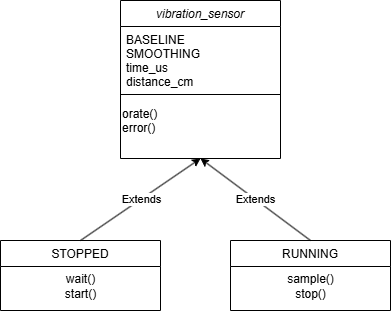

The diagram above was exported from draw.io. Its source (the exported page's mxGraphModel, read from the mxfile embedded in the PNG):
<mxGraphModel dx="1453" dy="764" grid="1" gridSize="10" guides="1" tooltips="1" connect="1" arrows="1" fold="1" page="1" pageScale="1" pageWidth="827" pageHeight="1169" math="0" shadow="0">
  <root>
    <mxCell id="WIyWlLk6GJQsqaUBKTNV-0" />
    <mxCell id="WIyWlLk6GJQsqaUBKTNV-1" parent="WIyWlLk6GJQsqaUBKTNV-0" />
    <mxCell id="zkfFHV4jXpPFQw0GAbJ--0" value="vibration_sensor" style="swimlane;fontStyle=2;align=center;verticalAlign=top;childLayout=stackLayout;horizontal=1;startSize=26;horizontalStack=0;resizeParent=1;resizeLast=0;collapsible=1;marginBottom=0;rounded=0;shadow=0;strokeWidth=1;" parent="WIyWlLk6GJQsqaUBKTNV-1" vertex="1">
      <mxGeometry x="330" y="110" width="160" height="158" as="geometry">
        <mxRectangle x="230" y="140" width="160" height="26" as="alternateBounds" />
      </mxGeometry>
    </mxCell>
    <mxCell id="zkfFHV4jXpPFQw0GAbJ--5" value="BASELINE&#10;SMOOTHING&#10;time_us&#10;distance_cm" style="text;align=left;verticalAlign=top;spacingLeft=4;spacingRight=4;overflow=hidden;rotatable=0;points=[[0,0.5],[1,0.5]];portConstraint=eastwest;" parent="zkfFHV4jXpPFQw0GAbJ--0" vertex="1">
      <mxGeometry y="26" width="160" height="64" as="geometry" />
    </mxCell>
    <mxCell id="zkfFHV4jXpPFQw0GAbJ--4" value="" style="line;html=1;strokeWidth=1;align=left;verticalAlign=middle;spacingTop=-1;spacingLeft=3;spacingRight=3;rotatable=0;labelPosition=right;points=[];portConstraint=eastwest;" parent="zkfFHV4jXpPFQw0GAbJ--0" vertex="1">
      <mxGeometry y="90" width="160" height="8" as="geometry" />
    </mxCell>
    <mxCell id="UsSiY79tnIt0DHajP5l9-1" value="&lt;div style=&quot;&quot;&gt;&lt;span style=&quot;background-color: transparent; color: light-dark(rgb(0, 0, 0), rgb(255, 255, 255));&quot;&gt;orate()&lt;/span&gt;&lt;/div&gt;&lt;div&gt;&lt;div style=&quot;&quot;&gt;&lt;span style=&quot;background-color: transparent; color: light-dark(rgb(0, 0, 0), rgb(255, 255, 255));&quot;&gt;error()&lt;/span&gt;&lt;/div&gt;&lt;div&gt;&lt;br&gt;&lt;/div&gt;&lt;/div&gt;" style="text;html=1;align=left;verticalAlign=middle;resizable=0;points=[];autosize=1;strokeColor=none;fillColor=none;" vertex="1" parent="zkfFHV4jXpPFQw0GAbJ--0">
      <mxGeometry y="98" width="160" height="60" as="geometry" />
    </mxCell>
    <mxCell id="zkfFHV4jXpPFQw0GAbJ--6" value="STOPPED" style="swimlane;fontStyle=0;align=center;verticalAlign=top;childLayout=stackLayout;horizontal=1;startSize=26;horizontalStack=0;resizeParent=1;resizeLast=0;collapsible=1;marginBottom=0;rounded=0;shadow=0;strokeWidth=1;" parent="WIyWlLk6GJQsqaUBKTNV-1" vertex="1">
      <mxGeometry x="210" y="350" width="160" height="70" as="geometry">
        <mxRectangle x="130" y="380" width="160" height="26" as="alternateBounds" />
      </mxGeometry>
    </mxCell>
    <mxCell id="1GibFQqnZFLIujHTUPod-10" value="wait()&lt;div&gt;start()&lt;/div&gt;" style="text;html=1;align=center;verticalAlign=middle;resizable=0;points=[];autosize=1;strokeColor=none;fillColor=none;" parent="zkfFHV4jXpPFQw0GAbJ--6" vertex="1">
      <mxGeometry y="26" width="160" height="40" as="geometry" />
    </mxCell>
    <mxCell id="zkfFHV4jXpPFQw0GAbJ--13" value="RUNNING" style="swimlane;fontStyle=0;align=center;verticalAlign=top;childLayout=stackLayout;horizontal=1;startSize=26;horizontalStack=0;resizeParent=1;resizeLast=0;collapsible=1;marginBottom=0;rounded=0;shadow=0;strokeWidth=1;" parent="WIyWlLk6GJQsqaUBKTNV-1" vertex="1">
      <mxGeometry x="440" y="350" width="160" height="70" as="geometry">
        <mxRectangle x="340" y="380" width="170" height="26" as="alternateBounds" />
      </mxGeometry>
    </mxCell>
    <mxCell id="UsSiY79tnIt0DHajP5l9-3" value="&lt;div&gt;sample()&lt;/div&gt;stop()" style="text;html=1;align=center;verticalAlign=middle;resizable=0;points=[];autosize=1;strokeColor=none;fillColor=none;" vertex="1" parent="zkfFHV4jXpPFQw0GAbJ--13">
      <mxGeometry y="26" width="160" height="40" as="geometry" />
    </mxCell>
    <mxCell id="1GibFQqnZFLIujHTUPod-3" value="" style="endArrow=classic;html=1;rounded=0;exitX=0.5;exitY=0;exitDx=0;exitDy=0;entryX=0.5;entryY=1;entryDx=0;entryDy=0;" parent="WIyWlLk6GJQsqaUBKTNV-1" source="zkfFHV4jXpPFQw0GAbJ--6" target="zkfFHV4jXpPFQw0GAbJ--0" edge="1">
      <mxGeometry relative="1" as="geometry">
        <mxPoint x="360" y="280" as="sourcePoint" />
        <mxPoint x="460" y="280" as="targetPoint" />
      </mxGeometry>
    </mxCell>
    <mxCell id="1GibFQqnZFLIujHTUPod-4" value="Extends" style="edgeLabel;resizable=0;html=1;;align=center;verticalAlign=middle;" parent="1GibFQqnZFLIujHTUPod-3" connectable="0" vertex="1">
      <mxGeometry relative="1" as="geometry" />
    </mxCell>
    <mxCell id="1GibFQqnZFLIujHTUPod-6" value="" style="endArrow=classic;html=1;rounded=0;exitX=0.5;exitY=0;exitDx=0;exitDy=0;entryX=0.5;entryY=1;entryDx=0;entryDy=0;" parent="WIyWlLk6GJQsqaUBKTNV-1" source="zkfFHV4jXpPFQw0GAbJ--13" target="zkfFHV4jXpPFQw0GAbJ--0" edge="1">
      <mxGeometry relative="1" as="geometry">
        <mxPoint x="120" y="370" as="sourcePoint" />
        <mxPoint x="248" y="292" as="targetPoint" />
      </mxGeometry>
    </mxCell>
    <mxCell id="1GibFQqnZFLIujHTUPod-7" value="Extends" style="edgeLabel;resizable=0;html=1;;align=center;verticalAlign=middle;" parent="1GibFQqnZFLIujHTUPod-6" connectable="0" vertex="1">
      <mxGeometry relative="1" as="geometry" />
    </mxCell>
  </root>
</mxGraphModel>